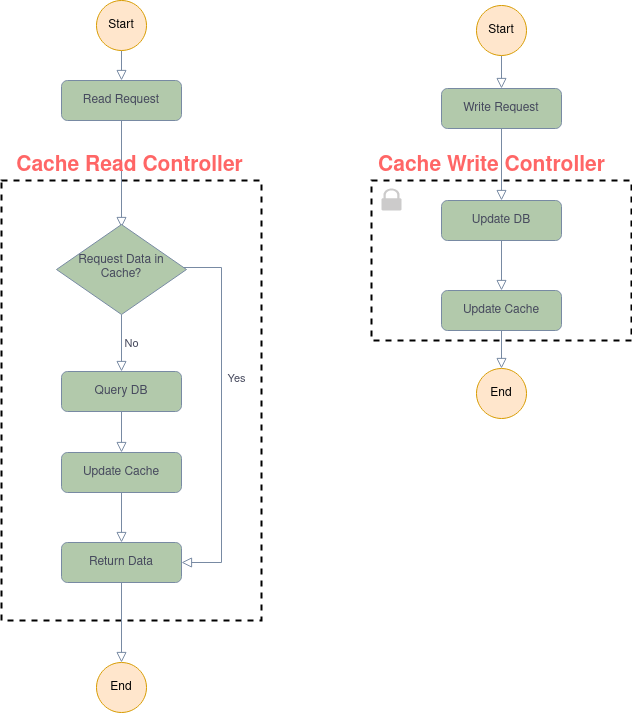

The diagram above was exported from draw.io. Its source (the exported page's mxGraphModel, read from the mxfile embedded in the PNG):
<mxGraphModel dx="1102" dy="526" grid="1" gridSize="10" guides="1" tooltips="1" connect="1" arrows="1" fold="1" page="1" pageScale="1" pageWidth="827" pageHeight="1169" math="0" shadow="0">
  <root>
    <mxCell id="WIyWlLk6GJQsqaUBKTNV-0" />
    <mxCell id="WIyWlLk6GJQsqaUBKTNV-1" parent="WIyWlLk6GJQsqaUBKTNV-0" />
    <mxCell id="FS_cCdzcYADE9Qm3GUbu-0" value="" style="rounded=0;whiteSpace=wrap;html=1;fillColor=none;strokeWidth=2;dashed=1;" vertex="1" parent="WIyWlLk6GJQsqaUBKTNV-1">
      <mxGeometry x="460" y="240" width="260" height="160" as="geometry" />
    </mxCell>
    <mxCell id="_FuhYhpBEy30GwkbYQNK-8" value="" style="rounded=0;whiteSpace=wrap;html=1;fillColor=none;strokeWidth=2;dashed=1;" parent="WIyWlLk6GJQsqaUBKTNV-1" vertex="1">
      <mxGeometry x="90" y="240" width="260" height="440" as="geometry" />
    </mxCell>
    <mxCell id="WIyWlLk6GJQsqaUBKTNV-2" value="" style="rounded=0;html=1;jettySize=auto;orthogonalLoop=1;fontSize=11;endArrow=block;endFill=0;endSize=8;strokeWidth=1;shadow=0;labelBackgroundColor=none;edgeStyle=orthogonalEdgeStyle;strokeColor=#788AA3;fontColor=#46495D;" parent="WIyWlLk6GJQsqaUBKTNV-1" source="WIyWlLk6GJQsqaUBKTNV-3" edge="1">
      <mxGeometry relative="1" as="geometry">
        <mxPoint x="210" y="287" as="targetPoint" />
      </mxGeometry>
    </mxCell>
    <mxCell id="WIyWlLk6GJQsqaUBKTNV-3" value="Read Request" style="rounded=1;whiteSpace=wrap;html=1;fontSize=12;glass=0;strokeWidth=1;shadow=0;fillColor=#B2C9AB;strokeColor=#788AA3;fontColor=#46495D;" parent="WIyWlLk6GJQsqaUBKTNV-1" vertex="1">
      <mxGeometry x="150" y="140" width="120" height="40" as="geometry" />
    </mxCell>
    <mxCell id="WIyWlLk6GJQsqaUBKTNV-4" value="Yes" style="rounded=0;html=1;jettySize=auto;orthogonalLoop=1;fontSize=11;endArrow=block;endFill=0;endSize=8;strokeWidth=1;shadow=0;labelBackgroundColor=none;edgeStyle=orthogonalEdgeStyle;strokeColor=#788AA3;fontColor=#46495D;entryX=1;entryY=0.5;entryDx=0;entryDy=0;" parent="WIyWlLk6GJQsqaUBKTNV-1" source="WIyWlLk6GJQsqaUBKTNV-6" target="WIyWlLk6GJQsqaUBKTNV-11" edge="1">
      <mxGeometry x="-0.2" y="15" relative="1" as="geometry">
        <mxPoint as="offset" />
        <mxPoint x="630" y="402" as="targetPoint" />
        <Array as="points">
          <mxPoint x="310" y="327" />
          <mxPoint x="310" y="622" />
        </Array>
      </mxGeometry>
    </mxCell>
    <mxCell id="WIyWlLk6GJQsqaUBKTNV-5" value="No" style="edgeStyle=orthogonalEdgeStyle;rounded=0;html=1;jettySize=auto;orthogonalLoop=1;fontSize=11;endArrow=block;endFill=0;endSize=8;strokeWidth=1;shadow=0;labelBackgroundColor=none;strokeColor=#788AA3;fontColor=#46495D;" parent="WIyWlLk6GJQsqaUBKTNV-1" source="WIyWlLk6GJQsqaUBKTNV-6" target="WIyWlLk6GJQsqaUBKTNV-7" edge="1">
      <mxGeometry y="10" relative="1" as="geometry">
        <mxPoint as="offset" />
      </mxGeometry>
    </mxCell>
    <mxCell id="WIyWlLk6GJQsqaUBKTNV-6" value="Request Data in Cache?" style="rhombus;whiteSpace=wrap;html=1;shadow=0;fontFamily=Helvetica;fontSize=12;align=center;strokeWidth=1;spacing=6;spacingTop=-4;fillColor=#B2C9AB;strokeColor=#788AA3;fontColor=#46495D;" parent="WIyWlLk6GJQsqaUBKTNV-1" vertex="1">
      <mxGeometry x="145" y="284" width="130" height="90" as="geometry" />
    </mxCell>
    <mxCell id="zk132B7idt5piBSNGaaz-2" style="edgeStyle=orthogonalEdgeStyle;curved=0;rounded=0;sketch=0;orthogonalLoop=1;jettySize=auto;html=1;exitX=0.5;exitY=1;exitDx=0;exitDy=0;entryX=0.5;entryY=0;entryDx=0;entryDy=0;fontColor=#46495D;strokeColor=#788AA3;fillColor=#B2C9AB;labelBackgroundColor=none;endArrow=block;endFill=0;endSize=8;strokeWidth=1;shadow=0;" parent="WIyWlLk6GJQsqaUBKTNV-1" source="WIyWlLk6GJQsqaUBKTNV-7" target="zk132B7idt5piBSNGaaz-1" edge="1">
      <mxGeometry relative="1" as="geometry" />
    </mxCell>
    <mxCell id="WIyWlLk6GJQsqaUBKTNV-7" value="Query DB" style="rounded=1;whiteSpace=wrap;html=1;fontSize=12;glass=0;strokeWidth=1;shadow=0;fillColor=#B2C9AB;strokeColor=#788AA3;fontColor=#46495D;" parent="WIyWlLk6GJQsqaUBKTNV-1" vertex="1">
      <mxGeometry x="150" y="431" width="120" height="40" as="geometry" />
    </mxCell>
    <mxCell id="zk132B7idt5piBSNGaaz-6" style="edgeStyle=orthogonalEdgeStyle;curved=0;rounded=0;sketch=0;orthogonalLoop=1;jettySize=auto;html=1;exitX=0.5;exitY=1;exitDx=0;exitDy=0;entryX=0.5;entryY=0;entryDx=0;entryDy=0;fontColor=#46495D;strokeColor=#788AA3;fillColor=#B2C9AB;labelBackgroundColor=none;endArrow=block;endFill=0;endSize=8;strokeWidth=1;shadow=0;" parent="WIyWlLk6GJQsqaUBKTNV-1" source="WIyWlLk6GJQsqaUBKTNV-11" target="zk132B7idt5piBSNGaaz-5" edge="1">
      <mxGeometry relative="1" as="geometry" />
    </mxCell>
    <mxCell id="WIyWlLk6GJQsqaUBKTNV-11" value="Return Data" style="rounded=1;whiteSpace=wrap;html=1;fontSize=12;glass=0;strokeWidth=1;shadow=0;fillColor=#B2C9AB;strokeColor=#788AA3;fontColor=#46495D;" parent="WIyWlLk6GJQsqaUBKTNV-1" vertex="1">
      <mxGeometry x="150" y="602" width="120" height="40" as="geometry" />
    </mxCell>
    <mxCell id="zk132B7idt5piBSNGaaz-3" style="edgeStyle=orthogonalEdgeStyle;curved=0;rounded=0;sketch=0;orthogonalLoop=1;jettySize=auto;html=1;exitX=0.5;exitY=1;exitDx=0;exitDy=0;entryX=0.5;entryY=0;entryDx=0;entryDy=0;fontColor=#46495D;strokeColor=#788AA3;fillColor=#B2C9AB;labelBackgroundColor=none;endArrow=block;endFill=0;endSize=8;strokeWidth=1;shadow=0;" parent="WIyWlLk6GJQsqaUBKTNV-1" source="zk132B7idt5piBSNGaaz-1" target="WIyWlLk6GJQsqaUBKTNV-11" edge="1">
      <mxGeometry relative="1" as="geometry" />
    </mxCell>
    <mxCell id="zk132B7idt5piBSNGaaz-1" value="Update Cache" style="rounded=1;whiteSpace=wrap;html=1;fontSize=12;glass=0;strokeWidth=1;shadow=0;fillColor=#B2C9AB;strokeColor=#788AA3;fontColor=#46495D;" parent="WIyWlLk6GJQsqaUBKTNV-1" vertex="1">
      <mxGeometry x="150" y="512" width="120" height="40" as="geometry" />
    </mxCell>
    <mxCell id="zk132B7idt5piBSNGaaz-7" style="edgeStyle=orthogonalEdgeStyle;curved=0;rounded=0;sketch=0;orthogonalLoop=1;jettySize=auto;html=1;exitX=0.5;exitY=1;exitDx=0;exitDy=0;entryX=0.5;entryY=0;entryDx=0;entryDy=0;fontColor=#46495D;strokeColor=#788AA3;fillColor=#B2C9AB;labelBackgroundColor=none;endArrow=block;endFill=0;endSize=8;strokeWidth=1;shadow=0;" parent="WIyWlLk6GJQsqaUBKTNV-1" source="zk132B7idt5piBSNGaaz-4" target="WIyWlLk6GJQsqaUBKTNV-3" edge="1">
      <mxGeometry relative="1" as="geometry" />
    </mxCell>
    <mxCell id="zk132B7idt5piBSNGaaz-4" value="Start" style="ellipse;whiteSpace=wrap;html=1;aspect=fixed;rounded=0;sketch=0;strokeColor=#d79b00;fillColor=#ffe6cc;" parent="WIyWlLk6GJQsqaUBKTNV-1" vertex="1">
      <mxGeometry x="185" y="60" width="50" height="50" as="geometry" />
    </mxCell>
    <mxCell id="zk132B7idt5piBSNGaaz-5" value="End" style="ellipse;whiteSpace=wrap;html=1;aspect=fixed;rounded=0;sketch=0;strokeColor=#d79b00;fillColor=#ffe6cc;" parent="WIyWlLk6GJQsqaUBKTNV-1" vertex="1">
      <mxGeometry x="185" y="722" width="50" height="50" as="geometry" />
    </mxCell>
    <mxCell id="zk132B7idt5piBSNGaaz-9" value="" style="rounded=0;html=1;jettySize=auto;orthogonalLoop=1;fontSize=11;endArrow=block;endFill=0;endSize=8;strokeWidth=1;shadow=0;labelBackgroundColor=none;edgeStyle=orthogonalEdgeStyle;strokeColor=#788AA3;fontColor=#46495D;entryX=0.5;entryY=0;entryDx=0;entryDy=0;" parent="WIyWlLk6GJQsqaUBKTNV-1" source="zk132B7idt5piBSNGaaz-10" target="zk132B7idt5piBSNGaaz-19" edge="1">
      <mxGeometry relative="1" as="geometry">
        <mxPoint x="590" y="230" as="targetPoint" />
      </mxGeometry>
    </mxCell>
    <mxCell id="zk132B7idt5piBSNGaaz-10" value="Write Request" style="rounded=1;whiteSpace=wrap;html=1;fontSize=12;glass=0;strokeWidth=1;shadow=0;fillColor=#B2C9AB;strokeColor=#788AA3;fontColor=#46495D;" parent="WIyWlLk6GJQsqaUBKTNV-1" vertex="1">
      <mxGeometry x="530" y="148" width="120" height="40" as="geometry" />
    </mxCell>
    <mxCell id="zk132B7idt5piBSNGaaz-16" style="edgeStyle=orthogonalEdgeStyle;curved=0;rounded=0;sketch=0;orthogonalLoop=1;jettySize=auto;html=1;exitX=0.5;exitY=1;exitDx=0;exitDy=0;entryX=0.5;entryY=0;entryDx=0;entryDy=0;fontColor=#46495D;strokeColor=#788AA3;fillColor=#B2C9AB;labelBackgroundColor=none;endArrow=block;endFill=0;endSize=8;strokeWidth=1;shadow=0;" parent="WIyWlLk6GJQsqaUBKTNV-1" source="zk132B7idt5piBSNGaaz-17" target="zk132B7idt5piBSNGaaz-22" edge="1">
      <mxGeometry relative="1" as="geometry" />
    </mxCell>
    <mxCell id="zk132B7idt5piBSNGaaz-17" value="&lt;div&gt;Update Cache&lt;/div&gt;" style="rounded=1;whiteSpace=wrap;html=1;fontSize=12;glass=0;strokeWidth=1;shadow=0;fillColor=#B2C9AB;strokeColor=#788AA3;fontColor=#46495D;" parent="WIyWlLk6GJQsqaUBKTNV-1" vertex="1">
      <mxGeometry x="530" y="350" width="120" height="40" as="geometry" />
    </mxCell>
    <mxCell id="zk132B7idt5piBSNGaaz-18" style="edgeStyle=orthogonalEdgeStyle;curved=0;rounded=0;sketch=0;orthogonalLoop=1;jettySize=auto;html=1;exitX=0.5;exitY=1;exitDx=0;exitDy=0;entryX=0.5;entryY=0;entryDx=0;entryDy=0;fontColor=#46495D;strokeColor=#788AA3;fillColor=#B2C9AB;labelBackgroundColor=none;endArrow=block;endFill=0;endSize=8;strokeWidth=1;shadow=0;" parent="WIyWlLk6GJQsqaUBKTNV-1" source="zk132B7idt5piBSNGaaz-19" target="zk132B7idt5piBSNGaaz-17" edge="1">
      <mxGeometry relative="1" as="geometry" />
    </mxCell>
    <mxCell id="zk132B7idt5piBSNGaaz-19" value="Update DB" style="rounded=1;whiteSpace=wrap;html=1;fontSize=12;glass=0;strokeWidth=1;shadow=0;fillColor=#B2C9AB;strokeColor=#788AA3;fontColor=#46495D;" parent="WIyWlLk6GJQsqaUBKTNV-1" vertex="1">
      <mxGeometry x="530" y="260" width="120" height="40" as="geometry" />
    </mxCell>
    <mxCell id="zk132B7idt5piBSNGaaz-20" style="edgeStyle=orthogonalEdgeStyle;curved=0;rounded=0;sketch=0;orthogonalLoop=1;jettySize=auto;html=1;exitX=0.5;exitY=1;exitDx=0;exitDy=0;entryX=0.5;entryY=0;entryDx=0;entryDy=0;fontColor=#46495D;strokeColor=#788AA3;fillColor=#B2C9AB;labelBackgroundColor=none;endArrow=block;endFill=0;endSize=8;strokeWidth=1;shadow=0;" parent="WIyWlLk6GJQsqaUBKTNV-1" source="zk132B7idt5piBSNGaaz-21" target="zk132B7idt5piBSNGaaz-10" edge="1">
      <mxGeometry relative="1" as="geometry" />
    </mxCell>
    <mxCell id="zk132B7idt5piBSNGaaz-21" value="Start" style="ellipse;whiteSpace=wrap;html=1;aspect=fixed;rounded=0;sketch=0;strokeColor=#d79b00;fillColor=#ffe6cc;" parent="WIyWlLk6GJQsqaUBKTNV-1" vertex="1">
      <mxGeometry x="565" y="65" width="50" height="50" as="geometry" />
    </mxCell>
    <mxCell id="zk132B7idt5piBSNGaaz-22" value="End" style="ellipse;whiteSpace=wrap;html=1;aspect=fixed;rounded=0;sketch=0;strokeColor=#d79b00;fillColor=#ffe6cc;" parent="WIyWlLk6GJQsqaUBKTNV-1" vertex="1">
      <mxGeometry x="565" y="428" width="50" height="50" as="geometry" />
    </mxCell>
    <mxCell id="_FuhYhpBEy30GwkbYQNK-11" value="Cache Read Controller" style="text;html=1;resizable=0;autosize=1;align=center;verticalAlign=middle;points=[];fillColor=none;strokeColor=none;rounded=0;dashed=1;fontSize=21;fontStyle=1;fontColor=#FF6666;" parent="WIyWlLk6GJQsqaUBKTNV-1" vertex="1">
      <mxGeometry x="98" y="210" width="240" height="30" as="geometry" />
    </mxCell>
    <mxCell id="FS_cCdzcYADE9Qm3GUbu-1" value="Cache Write Controller" style="text;html=1;resizable=0;autosize=1;align=center;verticalAlign=middle;points=[];fillColor=none;strokeColor=none;rounded=0;dashed=1;fontSize=21;fontStyle=1;fontColor=#FF6666;" vertex="1" parent="WIyWlLk6GJQsqaUBKTNV-1">
      <mxGeometry x="460" y="210" width="240" height="30" as="geometry" />
    </mxCell>
    <mxCell id="FS_cCdzcYADE9Qm3GUbu-2" value="" style="sketch=0;pointerEvents=1;shadow=0;dashed=0;html=1;strokeColor=none;labelPosition=center;verticalLabelPosition=bottom;verticalAlign=top;outlineConnect=0;align=center;shape=mxgraph.office.security.lock_protected;fillColor=#CCCBCB;" vertex="1" parent="WIyWlLk6GJQsqaUBKTNV-1">
      <mxGeometry x="470" y="248" width="20" height="22" as="geometry" />
    </mxCell>
  </root>
</mxGraphModel>